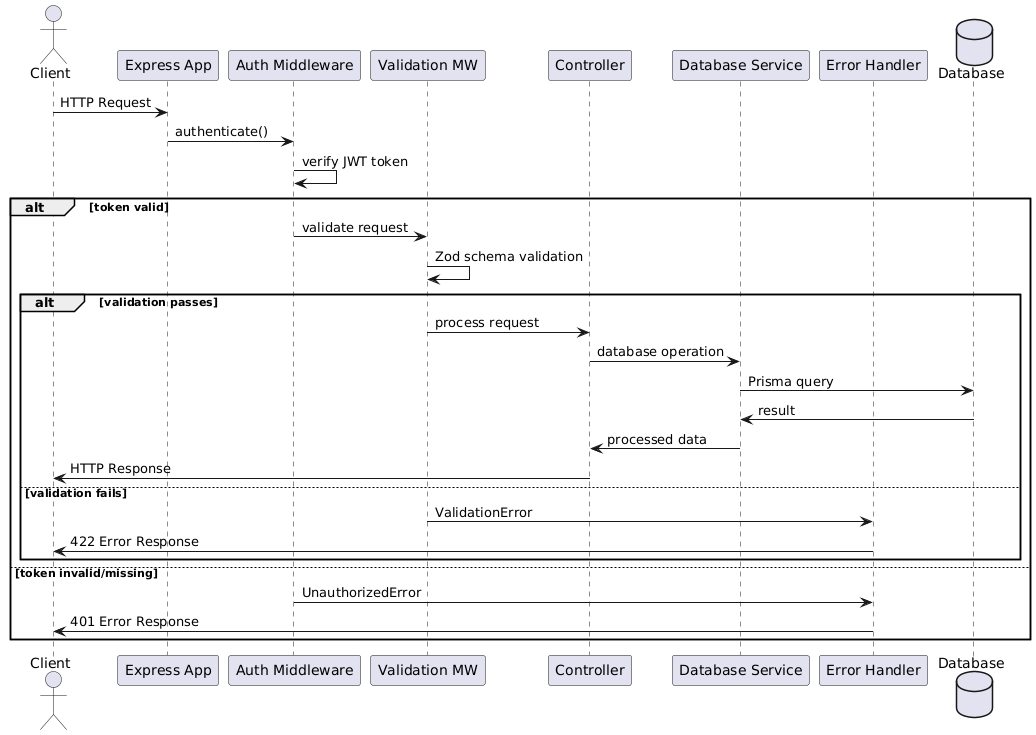

The diagram above was rendered by PlantUML. Its source (embedded in the PNG):
@startuml
actor Client
participant "Express App" as App
participant "Auth Middleware" as AuthMW
participant "Validation MW" as ValidMW
participant "Controller" as Ctrl
participant "Database Service" as DB
participant "Error Handler" as Error
database "Database" as DBInstance

Client -> App: HTTP Request
App -> AuthMW: authenticate()
AuthMW -> AuthMW: verify JWT token
alt token valid
  AuthMW -> ValidMW: validate request
  ValidMW -> ValidMW: Zod schema validation
  alt validation passes
    ValidMW -> Ctrl: process request
    Ctrl -> DB: database operation
    DB -> DBInstance: Prisma query
    DBInstance -> DB: result
    DB -> Ctrl: processed data
    Ctrl -> Client: HTTP Response
  else validation fails
    ValidMW -> Error: ValidationError
    Error -> Client: 422 Error Response
  end
else token invalid/missing
  AuthMW -> Error: UnauthorizedError
  Error -> Client: 401 Error Response
end
@enduml